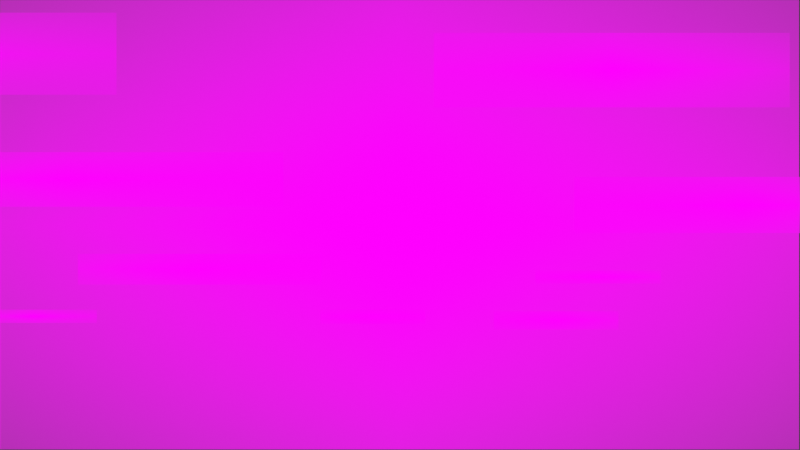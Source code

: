 # Source: menuAnimation3.blend  (saved by Blender 2.83.19; exported with 4.5.12 LTS)
import bpy
from mathutils import Matrix  # noqa: F401  (used for matrix-valued properties, if any)

bpy.ops.wm.read_factory_settings(use_empty=True)
scene = bpy.context.scene
scene.name = 'Scene'

# ---- collections
col_text_anu = bpy.data.collections.new('Text/Anu'); scene.collection.children.link(col_text_anu)
col_background = bpy.data.collections.new('Background'); scene.collection.children.link(col_background)
col_clouds = bpy.data.collections.new('Clouds'); scene.collection.children.link(col_clouds)
col_plane_1 = bpy.data.collections.new('Plane 1'); col_clouds.children.link(col_plane_1)
col_plane_2 = bpy.data.collections.new('Plane 2'); col_clouds.children.link(col_plane_2)
col_plane_3 = bpy.data.collections.new('Plane 3'); col_clouds.children.link(col_plane_3)
col_plane_4 = bpy.data.collections.new('Plane 4'); col_clouds.children.link(col_plane_4)
col_empty = bpy.data.collections.new('Empty'); scene.collection.children.link(col_empty)

# ---- images (referenced by path relative to the original .blend; pixels are not part of the script)
import os
ASSET_DIR = os.environ.get("B2B_ASSET_DIR", "")  # directory of the original .blend (textures are referenced by path, not embedded)
HERE = os.path.dirname(os.path.abspath(__file__))  # packed textures are extracted next to this script under _unpacked/

def load_image(name, relpath, width, height, colorspace="sRGB"):
    """Load a texture the original file referenced (path relative to the .blend, or extracted next to this script)."""
    p = next((c for c in (os.path.join(HERE, relpath), os.path.join(ASSET_DIR, relpath)) if relpath and os.path.exists(c)), "")
    if p:
        img = bpy.data.images.load(p, check_existing=True)
        img.name = name
    else:  # same state as the original file: an image datablock whose file is absent (Cycles renders it pink)
        img = bpy.data.images.new(name, width, height)
        img.source = "FILE"
        img.filepath = "//" + (relpath or name)
    img.colorspace_settings.name = colorspace
    return img
img_shop_png = load_image('shop.png', 'shop.png', 1024, 1024, 'sRGB')
img_anubis_png = load_image('anubis.png', 'anubis.png', 1024, 1024, 'sRGB')
img_of_png = load_image('of.png', 'of.png', 1024, 1024, 'sRGB')
img_mummyjackal_png = load_image('mummyjackal.png', 'mummyjackal.png', 1024, 1024, 'sRGB')
img_egypt_png = load_image('EGYPT.png', 'EGYPT.png', 1024, 1024, 'sRGB')
img_pointer_png = load_image('pointer.png', 'pointer.png', 1024, 1024, 'sRGB')
img_continue_png = load_image('continue.png', 'continue.png', 1024, 1024, 'sRGB')
img_newgame_png = load_image('newgame.png', 'newgame.png', 1024, 1024, 'sRGB')
img_gay_png = load_image('gay.png', 'gay.png', 1024, 1024, 'sRGB')
img_bg_png = load_image('bg.png', 'bg.png', 1024, 1024, 'sRGB')
img_sky_png = load_image('sky.png', 'sky.png', 1024, 1024, 'sRGB')
img_cloud1_png = load_image('cloud1.png', 'cloud1.png', 1024, 1024, 'sRGB')
img_cloud3_png = load_image('cloud3.png', 'cloud3.png', 1024, 1024, 'sRGB')
img_cloud2_png = load_image('cloud2.png', 'cloud2.png', 1024, 1024, 'sRGB')
img_cloud5_png = load_image('cloud5.png', 'cloud5.png', 1024, 1024, 'sRGB')

# ---- materials (node trees are filled in below, after node groups)
mat_shop = bpy.data.materials.new('Shop')
mat_shop.surface_render_method = 'BLENDED'
mat_shop.displacement_method = 'DISPLACEMENT'
mat_shop.blend_method = 'BLEND'
mat_shop.roughness = 0.25
mat_anu = bpy.data.materials.new('Anu')
mat_anu.surface_render_method = 'BLENDED'
mat_anu.displacement_method = 'DISPLACEMENT'
mat_anu.blend_method = 'BLEND'
mat_anu.roughness = 0.25
mat_of = bpy.data.materials.new('Of')
mat_of.surface_render_method = 'BLENDED'
mat_of.displacement_method = 'DISPLACEMENT'
mat_of.blend_method = 'BLEND'
mat_of.roughness = 0.25
mat_mummyjack = bpy.data.materials.new('MummyJAck')
mat_mummyjack.surface_render_method = 'BLENDED'
mat_mummyjack.displacement_method = 'DISPLACEMENT'
mat_mummyjack.blend_method = 'BLEND'
mat_mummyjack.roughness = 0.25
mat_egypt = bpy.data.materials.new('Egypt')
mat_egypt.surface_render_method = 'BLENDED'
mat_egypt.displacement_method = 'DISPLACEMENT'
mat_egypt.blend_method = 'BLEND'
mat_egypt.roughness = 0.25
mat_pointer = bpy.data.materials.new('Pointer')
mat_pointer.surface_render_method = 'BLENDED'
mat_pointer.displacement_method = 'DISPLACEMENT'
mat_pointer.blend_method = 'BLEND'
mat_pointer.roughness = 0.25
mat_continue = bpy.data.materials.new('Continue')
mat_continue.surface_render_method = 'BLENDED'
mat_continue.displacement_method = 'DISPLACEMENT'
mat_continue.blend_method = 'BLEND'
mat_continue.roughness = 0.25
mat_newgame = bpy.data.materials.new('NewGame')
mat_newgame.surface_render_method = 'BLENDED'
mat_newgame.displacement_method = 'DISPLACEMENT'
mat_newgame.blend_method = 'BLEND'
mat_newgame.roughness = 0.25
mat_gay = bpy.data.materials.new('Gay')
mat_gay.surface_render_method = 'BLENDED'
mat_gay.displacement_method = 'DISPLACEMENT'
mat_gay.blend_method = 'BLEND'
mat_gay.roughness = 0.25
mat_bg = bpy.data.materials.new('bg')
mat_bg.surface_render_method = 'BLENDED'
mat_bg.displacement_method = 'DISPLACEMENT'
mat_bg.blend_method = 'BLEND'
mat_bg.use_transparent_shadow = False
mat_bg.roughness = 0.25
mat_bg_001 = bpy.data.materials.new('bg.001')
mat_bg_001.surface_render_method = 'BLENDED'
mat_bg_001.displacement_method = 'DISPLACEMENT'
mat_bg_001.blend_method = 'BLEND'
mat_bg_001.use_transparent_shadow = False
mat_bg_001.roughness = 0.25
mat_cloud1 = bpy.data.materials.new('cloud1')
mat_cloud1.surface_render_method = 'BLENDED'
mat_cloud1.blend_method = 'BLEND'
mat_cloud1.use_transparent_shadow = False
mat_cloud3 = bpy.data.materials.new('cloud3')
mat_cloud3.surface_render_method = 'BLENDED'
mat_cloud3.blend_method = 'BLEND'
mat_cloud3.use_transparent_shadow = False
mat_cloud2 = bpy.data.materials.new('cloud2')
mat_cloud2.surface_render_method = 'BLENDED'
mat_cloud2.blend_method = 'BLEND'
mat_cloud2.use_transparent_shadow = False
mat_cloud5 = bpy.data.materials.new('cloud5')
mat_cloud5.surface_render_method = 'BLENDED'
mat_cloud5.blend_method = 'BLEND'
mat_cloud5.use_transparent_shadow = False
mat_cloud3_001 = bpy.data.materials.new('cloud3.001')
mat_cloud3_001.surface_render_method = 'BLENDED'
mat_cloud3_001.blend_method = 'BLEND'
mat_cloud3_001.use_transparent_shadow = False

# ---- node groups
ng_iap_shadeless = bpy.data.node_groups.new('IAP_SHADELESS', 'ShaderNodeTree')
_s = ng_iap_shadeless.interface.new_socket(name='Shader', in_out='OUTPUT', socket_type='NodeSocketShader')
_s = ng_iap_shadeless.interface.new_socket(name='Color', in_out='INPUT', socket_type='NodeSocketColor')
_N = ng_iap_shadeless.nodes; _L = ng_iap_shadeless.links
n0 = _N.new('NodeGroupOutput'); n0.name = 'Group Output'; n0.location = (0, 0)
n1 = _N.new('NodeGroupInput'); n1.name = 'Group Input'; n1.location = (-600, -240)
n2 = _N.new('ShaderNodeBsdfDiffuse'); n2.name = 'Diffuse BSDF'; n2.location = (-400, -60)
n3 = _N.new('ShaderNodeEmission'); n3.name = 'Emission'; n3.location = (-400, -240)
n4 = _N.new('ShaderNodeLightPath'); n4.name = 'Light Path'; n4.location = (-1200, 30)
n5 = _N.new('ShaderNodeMath'); n5.name = 'Math'; n5.location = (-800, 30)
n5.label = 'Bounce Count'
n5.operation = 'SUBTRACT'
n5.inputs[2].default_value = 0.0
n6 = _N.new('ShaderNodeMath'); n6.name = 'Math.001'; n6.location = (-600, 30)
n6.label = 'Camera or Refracted'
n6.operation = 'SUBTRACT'
n6.inputs[0].default_value = 1.0
n6.inputs[2].default_value = 0.0
n7 = _N.new('ShaderNodeMath'); n7.name = 'Math.002'; n7.location = (-1000, 390)
n7.label = 'Limit Reflections'
n7.operation = 'SUBTRACT'
n7.inputs[0].default_value = 2.0
n7.inputs[2].default_value = 0.0
n8 = _N.new('ShaderNodeMath'); n8.name = 'Math.003'; n8.location = (-800, 300)
n8.label = 'Camera Ray to Glossy'
n8.operation = 'MULTIPLY'
n8.inputs[2].default_value = 0.0
n9 = _N.new('ShaderNodeMath'); n9.name = 'Math.004'; n9.location = (-600, 210)
n9.label = 'Shadow or Reflection?'
n9.operation = 'MAXIMUM'
n9.inputs[2].default_value = 0.0
n10 = _N.new('ShaderNodeMath'); n10.name = 'Math.005'; n10.location = (-400, 120)
n10.label = 'Shadow, Reflect or Refract?'
n10.operation = 'MAXIMUM'
n10.inputs[2].default_value = 0.0
n11 = _N.new('ShaderNodeMixShader'); n11.name = 'Mix Shader'; n11.location = (-200, 0)
_L.new(n1.outputs[0], n2.inputs[0])
_L.new(n1.outputs[0], n3.inputs[0])
_L.new(n4.outputs[9], n5.inputs[0])
_L.new(n4.outputs[13], n5.inputs[1])
_L.new(n5.outputs[0], n6.inputs[1])
_L.new(n4.outputs[9], n7.inputs[1])
_L.new(n7.outputs[0], n8.inputs[0])
_L.new(n4.outputs[3], n8.inputs[1])
_L.new(n8.outputs[0], n9.inputs[0])
_L.new(n4.outputs[1], n9.inputs[1])
_L.new(n9.outputs[0], n10.inputs[0])
_L.new(n6.outputs[0], n10.inputs[1])
_L.new(n10.outputs[0], n11.inputs[0])
_L.new(n2.outputs[0], n11.inputs[1])
_L.new(n3.outputs[0], n11.inputs[2])
_L.new(n11.outputs[0], n0.inputs[0])
n0.is_active_output = True

# ---- material node trees
mat_shop.use_nodes = True; mat_shop.node_tree.nodes.clear()
_N = mat_shop.node_tree.nodes; _L = mat_shop.node_tree.links
n0 = _N.new('ShaderNodeOutputMaterial'); n0.name = 'Material Output'; n0.location = (300, 300)
n0.target = 'CYCLES'
n1 = _N.new('ShaderNodeBsdfTransparent'); n1.name = 'Transparent BSDF'; n1.location = (-200, 240)
n2 = _N.new('ShaderNodeMixShader'); n2.name = 'Mix Shader'; n2.location = (0, 300)
n3 = _N.new('ShaderNodeTexImage'); n3.name = 'Image Texture'; n3.location = (-548, 232)
n3.image = img_shop_png
n3.extension = 'CLIP'
n4 = _N.new('ShaderNodeOutputMaterial'); n4.name = 'Material Output.001'; n4.location = (0, 0)
n4.target = 'EEVEE'
n5 = _N.new('ShaderNodeMixShader'); n5.name = 'Mix Shader.001'; n5.location = (0, 0)
n5.label = 'Disable Shadow'
n5.hide = True
n6 = _N.new('ShaderNodeLightPath'); n6.name = 'Light Path'; n6.location = (0, 0)
n6.hide = True
n7 = _N.new('ShaderNodeBsdfTransparent'); n7.name = 'Transparent BSDF.001'; n7.location = (0, 0)
n7.hide = True
_L.new(n3.outputs[1], n2.inputs[0])
_L.new(n1.outputs[0], n2.inputs[1])
_L.new(n2.outputs[0], n0.inputs[0])
_L.new(n3.outputs[0], n2.inputs[2])
_L.new(n2.outputs[0], n5.inputs[1])
_L.new(n5.outputs[0], n4.inputs[0])
_L.new(n6.outputs[1], n5.inputs[0])
_L.new(n7.outputs[0], n5.inputs[2])
n0.is_active_output = True
mat_anu.use_nodes = True; mat_anu.node_tree.nodes.clear()
_N = mat_anu.node_tree.nodes; _L = mat_anu.node_tree.links
n0 = _N.new('ShaderNodeOutputMaterial'); n0.name = 'Material Output'; n0.location = (300, 300)
n0.target = 'CYCLES'
n1 = _N.new('ShaderNodeBsdfTransparent'); n1.name = 'Transparent BSDF'; n1.location = (-200, 240)
n2 = _N.new('ShaderNodeMixShader'); n2.name = 'Mix Shader'; n2.location = (0, 300)
n3 = _N.new('ShaderNodeTexImage'); n3.name = 'Image Texture'; n3.location = (-548, 232)
n3.image = img_anubis_png
n3.extension = 'CLIP'
n4 = _N.new('ShaderNodeOutputMaterial'); n4.name = 'Material Output.001'; n4.location = (0, 0)
n4.target = 'EEVEE'
n5 = _N.new('ShaderNodeMixShader'); n5.name = 'Mix Shader.001'; n5.location = (0, 0)
n5.label = 'Disable Shadow'
n5.hide = True
n6 = _N.new('ShaderNodeLightPath'); n6.name = 'Light Path'; n6.location = (0, 0)
n6.hide = True
n7 = _N.new('ShaderNodeBsdfTransparent'); n7.name = 'Transparent BSDF.001'; n7.location = (0, 0)
n7.hide = True
_L.new(n3.outputs[1], n2.inputs[0])
_L.new(n1.outputs[0], n2.inputs[1])
_L.new(n2.outputs[0], n0.inputs[0])
_L.new(n3.outputs[0], n2.inputs[2])
_L.new(n2.outputs[0], n5.inputs[1])
_L.new(n5.outputs[0], n4.inputs[0])
_L.new(n6.outputs[1], n5.inputs[0])
_L.new(n7.outputs[0], n5.inputs[2])
n0.is_active_output = True
mat_of.use_nodes = True; mat_of.node_tree.nodes.clear()
_N = mat_of.node_tree.nodes; _L = mat_of.node_tree.links
n0 = _N.new('ShaderNodeOutputMaterial'); n0.name = 'Material Output'; n0.location = (300, 300)
n0.target = 'CYCLES'
n1 = _N.new('ShaderNodeBsdfTransparent'); n1.name = 'Transparent BSDF'; n1.location = (-200, 240)
n2 = _N.new('ShaderNodeMixShader'); n2.name = 'Mix Shader'; n2.location = (0, 300)
n3 = _N.new('ShaderNodeTexImage'); n3.name = 'Image Texture'; n3.location = (-548, 232)
n3.image = img_of_png
n3.extension = 'CLIP'
n4 = _N.new('ShaderNodeOutputMaterial'); n4.name = 'Material Output.001'; n4.location = (0, 0)
n4.target = 'EEVEE'
n5 = _N.new('ShaderNodeMixShader'); n5.name = 'Mix Shader.001'; n5.location = (0, 0)
n5.label = 'Disable Shadow'
n5.hide = True
n6 = _N.new('ShaderNodeLightPath'); n6.name = 'Light Path'; n6.location = (0, 0)
n6.hide = True
n7 = _N.new('ShaderNodeBsdfTransparent'); n7.name = 'Transparent BSDF.001'; n7.location = (0, 0)
n7.hide = True
_L.new(n3.outputs[1], n2.inputs[0])
_L.new(n1.outputs[0], n2.inputs[1])
_L.new(n2.outputs[0], n0.inputs[0])
_L.new(n3.outputs[0], n2.inputs[2])
_L.new(n2.outputs[0], n5.inputs[1])
_L.new(n5.outputs[0], n4.inputs[0])
_L.new(n6.outputs[1], n5.inputs[0])
_L.new(n7.outputs[0], n5.inputs[2])
n0.is_active_output = True
mat_mummyjack.use_nodes = True; mat_mummyjack.node_tree.nodes.clear()
_N = mat_mummyjack.node_tree.nodes; _L = mat_mummyjack.node_tree.links
n0 = _N.new('ShaderNodeOutputMaterial'); n0.name = 'Material Output'; n0.location = (300, 300)
n0.target = 'CYCLES'
n1 = _N.new('ShaderNodeBsdfTransparent'); n1.name = 'Transparent BSDF'; n1.location = (-200, 240)
n2 = _N.new('ShaderNodeMixShader'); n2.name = 'Mix Shader'; n2.location = (0, 300)
n3 = _N.new('ShaderNodeTexImage'); n3.name = 'Image Texture'; n3.location = (-548, 232)
n3.image = img_mummyjackal_png
n3.extension = 'CLIP'
n4 = _N.new('ShaderNodeOutputMaterial'); n4.name = 'Material Output.001'; n4.location = (0, 0)
n4.target = 'EEVEE'
n5 = _N.new('ShaderNodeMixShader'); n5.name = 'Mix Shader.001'; n5.location = (0, 0)
n5.label = 'Disable Shadow'
n5.hide = True
n6 = _N.new('ShaderNodeLightPath'); n6.name = 'Light Path'; n6.location = (0, 0)
n6.hide = True
n7 = _N.new('ShaderNodeBsdfTransparent'); n7.name = 'Transparent BSDF.001'; n7.location = (0, 0)
n7.hide = True
_L.new(n3.outputs[1], n2.inputs[0])
_L.new(n1.outputs[0], n2.inputs[1])
_L.new(n2.outputs[0], n0.inputs[0])
_L.new(n3.outputs[0], n2.inputs[2])
_L.new(n2.outputs[0], n5.inputs[1])
_L.new(n5.outputs[0], n4.inputs[0])
_L.new(n6.outputs[1], n5.inputs[0])
_L.new(n7.outputs[0], n5.inputs[2])
n0.is_active_output = True
mat_egypt.use_nodes = True; mat_egypt.node_tree.nodes.clear()
_N = mat_egypt.node_tree.nodes; _L = mat_egypt.node_tree.links
n0 = _N.new('ShaderNodeOutputMaterial'); n0.name = 'Material Output'; n0.location = (300, 300)
n0.target = 'CYCLES'
n1 = _N.new('ShaderNodeBsdfTransparent'); n1.name = 'Transparent BSDF'; n1.location = (-200, 240)
n2 = _N.new('ShaderNodeMixShader'); n2.name = 'Mix Shader'; n2.location = (0, 300)
n3 = _N.new('ShaderNodeTexImage'); n3.name = 'Image Texture'; n3.location = (-548, 232)
n3.image = img_egypt_png
n3.extension = 'CLIP'
n4 = _N.new('ShaderNodeOutputMaterial'); n4.name = 'Material Output.001'; n4.location = (0, 0)
n4.target = 'EEVEE'
n5 = _N.new('ShaderNodeMixShader'); n5.name = 'Mix Shader.001'; n5.location = (0, 0)
n5.label = 'Disable Shadow'
n5.hide = True
n6 = _N.new('ShaderNodeLightPath'); n6.name = 'Light Path'; n6.location = (0, 0)
n6.hide = True
n7 = _N.new('ShaderNodeBsdfTransparent'); n7.name = 'Transparent BSDF.001'; n7.location = (0, 0)
n7.hide = True
_L.new(n3.outputs[1], n2.inputs[0])
_L.new(n1.outputs[0], n2.inputs[1])
_L.new(n2.outputs[0], n0.inputs[0])
_L.new(n3.outputs[0], n2.inputs[2])
_L.new(n2.outputs[0], n5.inputs[1])
_L.new(n5.outputs[0], n4.inputs[0])
_L.new(n6.outputs[1], n5.inputs[0])
_L.new(n7.outputs[0], n5.inputs[2])
n0.is_active_output = True
mat_pointer.use_nodes = True; mat_pointer.node_tree.nodes.clear()
_N = mat_pointer.node_tree.nodes; _L = mat_pointer.node_tree.links
n0 = _N.new('ShaderNodeOutputMaterial'); n0.name = 'Material Output'; n0.location = (300, 300)
n0.target = 'CYCLES'
n1 = _N.new('ShaderNodeBsdfTransparent'); n1.name = 'Transparent BSDF'; n1.location = (-200, 240)
n2 = _N.new('ShaderNodeMixShader'); n2.name = 'Mix Shader'; n2.location = (0, 300)
n3 = _N.new('ShaderNodeTexImage'); n3.name = 'Image Texture'; n3.location = (-548, 232)
n3.image = img_pointer_png
n3.extension = 'CLIP'
n4 = _N.new('ShaderNodeOutputMaterial'); n4.name = 'Material Output.001'; n4.location = (0, 0)
n4.target = 'EEVEE'
n5 = _N.new('ShaderNodeMixShader'); n5.name = 'Mix Shader.001'; n5.location = (0, 0)
n5.label = 'Disable Shadow'
n5.hide = True
n6 = _N.new('ShaderNodeLightPath'); n6.name = 'Light Path'; n6.location = (0, 0)
n6.hide = True
n7 = _N.new('ShaderNodeBsdfTransparent'); n7.name = 'Transparent BSDF.001'; n7.location = (0, 0)
n7.hide = True
_L.new(n3.outputs[1], n2.inputs[0])
_L.new(n1.outputs[0], n2.inputs[1])
_L.new(n2.outputs[0], n0.inputs[0])
_L.new(n3.outputs[0], n2.inputs[2])
_L.new(n2.outputs[0], n5.inputs[1])
_L.new(n5.outputs[0], n4.inputs[0])
_L.new(n6.outputs[1], n5.inputs[0])
_L.new(n7.outputs[0], n5.inputs[2])
n0.is_active_output = True
mat_continue.use_nodes = True; mat_continue.node_tree.nodes.clear()
_N = mat_continue.node_tree.nodes; _L = mat_continue.node_tree.links
n0 = _N.new('ShaderNodeOutputMaterial'); n0.name = 'Material Output'; n0.location = (300, 300)
n0.target = 'CYCLES'
n1 = _N.new('ShaderNodeBsdfTransparent'); n1.name = 'Transparent BSDF'; n1.location = (-200, 240)
n2 = _N.new('ShaderNodeMixShader'); n2.name = 'Mix Shader'; n2.location = (0, 300)
n3 = _N.new('ShaderNodeTexImage'); n3.name = 'Image Texture'; n3.location = (-548, 232)
n3.image = img_continue_png
n3.extension = 'CLIP'
n4 = _N.new('ShaderNodeOutputMaterial'); n4.name = 'Material Output.001'; n4.location = (0, 0)
n4.target = 'EEVEE'
n5 = _N.new('ShaderNodeMixShader'); n5.name = 'Mix Shader.001'; n5.location = (0, 0)
n5.label = 'Disable Shadow'
n5.hide = True
n6 = _N.new('ShaderNodeLightPath'); n6.name = 'Light Path'; n6.location = (0, 0)
n6.hide = True
n7 = _N.new('ShaderNodeBsdfTransparent'); n7.name = 'Transparent BSDF.001'; n7.location = (0, 0)
n7.hide = True
_L.new(n3.outputs[1], n2.inputs[0])
_L.new(n1.outputs[0], n2.inputs[1])
_L.new(n2.outputs[0], n0.inputs[0])
_L.new(n3.outputs[0], n2.inputs[2])
_L.new(n2.outputs[0], n5.inputs[1])
_L.new(n5.outputs[0], n4.inputs[0])
_L.new(n6.outputs[1], n5.inputs[0])
_L.new(n7.outputs[0], n5.inputs[2])
n0.is_active_output = True
mat_newgame.use_nodes = True; mat_newgame.node_tree.nodes.clear()
_N = mat_newgame.node_tree.nodes; _L = mat_newgame.node_tree.links
n0 = _N.new('ShaderNodeOutputMaterial'); n0.name = 'Material Output'; n0.location = (300, 300)
n0.target = 'CYCLES'
n1 = _N.new('ShaderNodeBsdfTransparent'); n1.name = 'Transparent BSDF'; n1.location = (-200, 240)
n2 = _N.new('ShaderNodeMixShader'); n2.name = 'Mix Shader'; n2.location = (0, 300)
n3 = _N.new('ShaderNodeTexImage'); n3.name = 'Image Texture'; n3.location = (-548, 232)
n3.image = img_newgame_png
n3.extension = 'CLIP'
n4 = _N.new('ShaderNodeOutputMaterial'); n4.name = 'Material Output.001'; n4.location = (0, 0)
n4.target = 'EEVEE'
n5 = _N.new('ShaderNodeMixShader'); n5.name = 'Mix Shader.001'; n5.location = (0, 0)
n5.label = 'Disable Shadow'
n5.hide = True
n6 = _N.new('ShaderNodeLightPath'); n6.name = 'Light Path'; n6.location = (0, 0)
n6.hide = True
n7 = _N.new('ShaderNodeBsdfTransparent'); n7.name = 'Transparent BSDF.001'; n7.location = (0, 0)
n7.hide = True
_L.new(n3.outputs[1], n2.inputs[0])
_L.new(n1.outputs[0], n2.inputs[1])
_L.new(n2.outputs[0], n0.inputs[0])
_L.new(n3.outputs[0], n2.inputs[2])
_L.new(n2.outputs[0], n5.inputs[1])
_L.new(n5.outputs[0], n4.inputs[0])
_L.new(n6.outputs[1], n5.inputs[0])
_L.new(n7.outputs[0], n5.inputs[2])
n0.is_active_output = True
mat_gay.use_nodes = True; mat_gay.node_tree.nodes.clear()
_N = mat_gay.node_tree.nodes; _L = mat_gay.node_tree.links
n0 = _N.new('ShaderNodeOutputMaterial'); n0.name = 'Material Output'; n0.location = (300, 300)
n0.target = 'CYCLES'
n1 = _N.new('ShaderNodeBsdfTransparent'); n1.name = 'Transparent BSDF'; n1.location = (-200, 240)
n2 = _N.new('ShaderNodeMixShader'); n2.name = 'Mix Shader'; n2.location = (0, 300)
n3 = _N.new('ShaderNodeTexImage'); n3.name = 'Image Texture'; n3.location = (-548, 232)
n3.image = img_gay_png
n3.extension = 'CLIP'
n4 = _N.new('ShaderNodeOutputMaterial'); n4.name = 'Material Output.001'; n4.location = (0, 0)
n4.target = 'EEVEE'
n5 = _N.new('ShaderNodeMixShader'); n5.name = 'Mix Shader.001'; n5.location = (0, 0)
n5.label = 'Disable Shadow'
n5.hide = True
n6 = _N.new('ShaderNodeLightPath'); n6.name = 'Light Path'; n6.location = (0, 0)
n6.hide = True
n7 = _N.new('ShaderNodeBsdfTransparent'); n7.name = 'Transparent BSDF.001'; n7.location = (0, 0)
n7.hide = True
_L.new(n3.outputs[1], n2.inputs[0])
_L.new(n1.outputs[0], n2.inputs[1])
_L.new(n2.outputs[0], n0.inputs[0])
_L.new(n3.outputs[0], n2.inputs[2])
_L.new(n2.outputs[0], n5.inputs[1])
_L.new(n5.outputs[0], n4.inputs[0])
_L.new(n6.outputs[1], n5.inputs[0])
_L.new(n7.outputs[0], n5.inputs[2])
n0.is_active_output = True
mat_bg.use_nodes = True; mat_bg.node_tree.nodes.clear()
_N = mat_bg.node_tree.nodes; _L = mat_bg.node_tree.links
n0 = _N.new('ShaderNodeTexImage'); n0.name = 'Image Texture'; n0.location = (-283, 250)
n0.image = img_bg_png
n0.extension = 'CLIP'
n1 = _N.new('ShaderNodeMapping'); n1.name = 'Mapping'; n1.location = (-573, 264)
n1.width = 240
n2 = _N.new('ShaderNodeTexCoord'); n2.name = 'Texture Coordinate'; n2.location = (-783, 247)
n3 = _N.new('ShaderNodeOutputMaterial'); n3.name = 'Material Output'; n3.location = (320, 302)
n4 = _N.new('ShaderNodeBsdfTransparent'); n4.name = 'Transparent BSDF'; n4.location = (-71, -57)
n5 = _N.new('ShaderNodeMixShader'); n5.name = 'Mix Shader'; n5.location = (115, 198)
_L.new(n1.outputs[0], n0.inputs[0])
_L.new(n2.outputs[2], n1.inputs[0])
_L.new(n4.outputs[0], n5.inputs[1])
_L.new(n0.outputs[0], n5.inputs[2])
_L.new(n5.outputs[0], n3.inputs[0])
_L.new(n0.outputs[1], n5.inputs[0])
n3.is_active_output = True
mat_bg_001.use_nodes = True; mat_bg_001.node_tree.nodes.clear()
_N = mat_bg_001.node_tree.nodes; _L = mat_bg_001.node_tree.links
n0 = _N.new('ShaderNodeTexImage'); n0.name = 'Image Texture'; n0.location = (-283, 250)
n0.image = img_sky_png
n0.extension = 'CLIP'
n1 = _N.new('ShaderNodeMapping'); n1.name = 'Mapping'; n1.location = (-573, 264)
n1.width = 240
n2 = _N.new('ShaderNodeTexCoord'); n2.name = 'Texture Coordinate'; n2.location = (-783, 247)
n3 = _N.new('ShaderNodeOutputMaterial'); n3.name = 'Material Output'; n3.location = (320, 302)
n4 = _N.new('ShaderNodeBsdfTransparent'); n4.name = 'Transparent BSDF'; n4.location = (-71, -57)
n5 = _N.new('ShaderNodeMixShader'); n5.name = 'Mix Shader'; n5.location = (115, 198)
_L.new(n1.outputs[0], n0.inputs[0])
_L.new(n2.outputs[2], n1.inputs[0])
_L.new(n4.outputs[0], n5.inputs[1])
_L.new(n0.outputs[0], n5.inputs[2])
_L.new(n5.outputs[0], n3.inputs[0])
_L.new(n0.outputs[1], n5.inputs[0])
n3.is_active_output = True
mat_cloud1.use_nodes = True; mat_cloud1.node_tree.nodes.clear()
_N = mat_cloud1.node_tree.nodes; _L = mat_cloud1.node_tree.links
n0 = _N.new('ShaderNodeOutputMaterial'); n0.name = 'Material Output'; n0.location = (300, 300)
n1 = _N.new('ShaderNodeTexImage'); n1.name = 'Image Texture'; n1.location = (-400, 60)
n1.image = img_cloud1_png
n1.extension = 'CLIP'
n2 = _N.new('ShaderNodeGroup'); n2.name = 'Group'; n2.location = (-200, 60)
n2.node_tree = ng_iap_shadeless
n3 = _N.new('ShaderNodeBsdfTransparent'); n3.name = 'Transparent BSDF'; n3.location = (-200, 240)
n4 = _N.new('ShaderNodeMixShader'); n4.name = 'Mix Shader'; n4.location = (0, 300)
_L.new(n1.outputs[0], n2.inputs[0])
_L.new(n1.outputs[1], n4.inputs[0])
_L.new(n3.outputs[0], n4.inputs[1])
_L.new(n2.outputs[0], n4.inputs[2])
_L.new(n4.outputs[0], n0.inputs[0])
n0.is_active_output = True
mat_cloud3.use_nodes = True; mat_cloud3.node_tree.nodes.clear()
_N = mat_cloud3.node_tree.nodes; _L = mat_cloud3.node_tree.links
n0 = _N.new('ShaderNodeOutputMaterial'); n0.name = 'Material Output'; n0.location = (300, 300)
n1 = _N.new('ShaderNodeTexImage'); n1.name = 'Image Texture'; n1.location = (-400, 60)
n1.image = img_cloud3_png
n1.extension = 'CLIP'
n2 = _N.new('ShaderNodeGroup'); n2.name = 'Group'; n2.location = (-200, 60)
n2.node_tree = ng_iap_shadeless
n3 = _N.new('ShaderNodeBsdfTransparent'); n3.name = 'Transparent BSDF'; n3.location = (-200, 240)
n4 = _N.new('ShaderNodeMixShader'); n4.name = 'Mix Shader'; n4.location = (0, 300)
_L.new(n1.outputs[0], n2.inputs[0])
_L.new(n1.outputs[1], n4.inputs[0])
_L.new(n3.outputs[0], n4.inputs[1])
_L.new(n2.outputs[0], n4.inputs[2])
_L.new(n4.outputs[0], n0.inputs[0])
n0.is_active_output = True
mat_cloud2.use_nodes = True; mat_cloud2.node_tree.nodes.clear()
_N = mat_cloud2.node_tree.nodes; _L = mat_cloud2.node_tree.links
n0 = _N.new('ShaderNodeOutputMaterial'); n0.name = 'Material Output'; n0.location = (300, 300)
n1 = _N.new('ShaderNodeTexImage'); n1.name = 'Image Texture'; n1.location = (-400, 60)
n1.image = img_cloud2_png
n1.extension = 'CLIP'
n2 = _N.new('ShaderNodeGroup'); n2.name = 'Group'; n2.location = (-200, 60)
n2.node_tree = ng_iap_shadeless
n3 = _N.new('ShaderNodeBsdfTransparent'); n3.name = 'Transparent BSDF'; n3.location = (-200, 240)
n4 = _N.new('ShaderNodeMixShader'); n4.name = 'Mix Shader'; n4.location = (0, 300)
_L.new(n1.outputs[0], n2.inputs[0])
_L.new(n1.outputs[1], n4.inputs[0])
_L.new(n3.outputs[0], n4.inputs[1])
_L.new(n2.outputs[0], n4.inputs[2])
_L.new(n4.outputs[0], n0.inputs[0])
n0.is_active_output = True
mat_cloud5.use_nodes = True; mat_cloud5.node_tree.nodes.clear()
_N = mat_cloud5.node_tree.nodes; _L = mat_cloud5.node_tree.links
n0 = _N.new('ShaderNodeOutputMaterial'); n0.name = 'Material Output'; n0.location = (300, 300)
n1 = _N.new('ShaderNodeTexImage'); n1.name = 'Image Texture'; n1.location = (-400, 60)
n1.image = img_cloud5_png
n1.extension = 'CLIP'
n2 = _N.new('ShaderNodeGroup'); n2.name = 'Group'; n2.location = (-200, 60)
n2.node_tree = ng_iap_shadeless
n3 = _N.new('ShaderNodeBsdfTransparent'); n3.name = 'Transparent BSDF'; n3.location = (-200, 240)
n4 = _N.new('ShaderNodeMixShader'); n4.name = 'Mix Shader'; n4.location = (0, 300)
_L.new(n1.outputs[0], n2.inputs[0])
_L.new(n1.outputs[1], n4.inputs[0])
_L.new(n3.outputs[0], n4.inputs[1])
_L.new(n2.outputs[0], n4.inputs[2])
_L.new(n4.outputs[0], n0.inputs[0])
n0.is_active_output = True
mat_cloud3_001.use_nodes = True; mat_cloud3_001.node_tree.nodes.clear()
_N = mat_cloud3_001.node_tree.nodes; _L = mat_cloud3_001.node_tree.links
n0 = _N.new('ShaderNodeOutputMaterial'); n0.name = 'Material Output'; n0.location = (300, 300)
n1 = _N.new('ShaderNodeTexImage'); n1.name = 'Image Texture'; n1.location = (-400, 60)
n1.image = img_cloud3_png
n1.extension = 'CLIP'
n2 = _N.new('ShaderNodeGroup'); n2.name = 'Group'; n2.location = (-200, 60)
n2.node_tree = ng_iap_shadeless
n3 = _N.new('ShaderNodeBsdfTransparent'); n3.name = 'Transparent BSDF'; n3.location = (-200, 240)
n4 = _N.new('ShaderNodeMixShader'); n4.name = 'Mix Shader'; n4.location = (0, 300)
_L.new(n1.outputs[0], n2.inputs[0])
_L.new(n1.outputs[1], n4.inputs[0])
_L.new(n3.outputs[0], n4.inputs[1])
_L.new(n2.outputs[0], n4.inputs[2])
_L.new(n4.outputs[0], n0.inputs[0])
n0.is_active_output = True

# ---- world
world_world = bpy.data.worlds.new('World'); scene.world = world_world
world_world.color = (0.05088, 0.05088, 0.05088)
world_world.use_sun_shadow = False
world_world.sun_shadow_jitter_overblur = 0.0

# ---- cameras
cam_camera = bpy.data.cameras.new('Camera')
cam_camera.type = 'ORTHO'
cam_camera.ortho_scale = 1.78
cam_camera.show_background_images = True
cam_camera.dof.focus_distance = 0.0
cam_camera.dof.aperture_fstop = 128.0

# ---- meshes
me_gmjoesplash16_9_001 = bpy.data.meshes.new('GMJoEsplash16-9.001')
me_gmjoesplash16_9_001.from_pydata([(0.1707, 0.0, 0.0), (0.0, 0.0, 0.0), (0.1707, -0.04897, 0.0), (1.49e-08, -0.04897, 0.0)], [], [(3, 2, 0, 1)])
_uv = me_gmjoesplash16_9_001.uv_layers.new(name='UVMap')
_uv.uv.foreach_set('vector', [1.118e-06, 4.023e-06, 1.0, 0.0, 1.0, 1.0, -3.949e-07, 1.0])
me_gmjoesplash16_9_001.materials.append(mat_shop)
me_gmjoesplash16_9_001.use_remesh_preserve_volume = False
me_gmjoesplash16_9_001.use_remesh_preserve_attributes = False
me_gmjoesplash16_9_001.use_mirror_vertex_groups = False
me_gmjoesplash16_9_001.update()
me_gmjoesplash16_9_002 = bpy.data.meshes.new('GMJoEsplash16-9.002')
me_gmjoesplash16_9_002.from_pydata([(-0.8889, -0.5, -0.17), (-0.8889, 0.5, 0.0), (-0.3284, 0.5, 0.0), (-0.3284, -0.5, 0.0)], [], [(1, 0, 3, 2)])
_uv = me_gmjoesplash16_9_002.uv_layers.new(name='UVMap')
_uv.uv.foreach_set('vector', [0.0, 1.0, 0.0, 0.0, 1.0, 0.0, 1.0, 1.0])
me_gmjoesplash16_9_002.materials.append(mat_anu)
me_gmjoesplash16_9_002.use_remesh_preserve_volume = False
me_gmjoesplash16_9_002.use_remesh_preserve_attributes = False
me_gmjoesplash16_9_002.use_mirror_vertex_groups = False
me_gmjoesplash16_9_002.update()
me_gmjoesplash16_9_004 = bpy.data.meshes.new('GMJoEsplash16-9.004')
me_gmjoesplash16_9_004.from_pydata([(0.7292, 0.47, 0.0), (0.5596, 0.3049, 0.0), (0.5596, 0.47, 0.0), (0.7292, 0.3051, 0.0)], [], [(2, 1, 3, 0)])
_uv = me_gmjoesplash16_9_004.uv_layers.new(name='UVMap')
_uv.uv.foreach_set('vector', [0.0, 1.0, 0.0, 0.0, 1.0, 0.0, 1.0, 1.0])
me_gmjoesplash16_9_004.materials.append(mat_of)
me_gmjoesplash16_9_004.use_remesh_preserve_volume = False
me_gmjoesplash16_9_004.use_remesh_preserve_attributes = False
me_gmjoesplash16_9_004.use_mirror_vertex_groups = False
me_gmjoesplash16_9_004.update()
me_gmjoesplash16_9_006 = bpy.data.meshes.new('GMJoEsplash16-9.006')
me_gmjoesplash16_9_006.from_pydata([(0.5293, 0.4318, 0.0), (0.5293, 0.2916, 0.0), (-0.08947, 0.4318, 0.0), (-0.08947, 0.2908, 0.0)], [], [(2, 3, 1, 0)])
_uv = me_gmjoesplash16_9_006.uv_layers.new(name='UVMap')
_uv.uv.foreach_set('vector', [-3.144e-05, 1.0, -3.091e-05, 0.0, 1.0, 0.004481, 0.9999, 1.0])
me_gmjoesplash16_9_006.materials.append(mat_mummyjack)
me_gmjoesplash16_9_006.use_remesh_preserve_volume = False
me_gmjoesplash16_9_006.use_remesh_preserve_attributes = False
me_gmjoesplash16_9_006.use_mirror_vertex_groups = False
me_gmjoesplash16_9_006.update()
me_gmjoesplash16_9_007 = bpy.data.meshes.new('GMJoEsplash16-9.007')
me_gmjoesplash16_9_007.from_pydata([(0.5792, 0.07459, 0.0), (-0.3757, 0.2975, 0.0), (0.5792, 0.2991, 0.0), (-0.3757, 0.07459, 0.0)], [], [(2, 1, 3, 0)])
_uv = me_gmjoesplash16_9_007.uv_layers.new(name='UVMap')
_uv.uv.foreach_set('vector', [1.0, 1.0, 0.0, 1.0, 0.0, 0.0, 1.0, 0.0])
me_gmjoesplash16_9_007.materials.append(mat_egypt)
me_gmjoesplash16_9_007.use_remesh_preserve_volume = False
me_gmjoesplash16_9_007.use_remesh_preserve_attributes = False
me_gmjoesplash16_9_007.use_mirror_vertex_groups = False
me_gmjoesplash16_9_007.update()
me_gmjoesplash16_9_009 = bpy.data.meshes.new('GMJoEsplash16-9.009')
me_gmjoesplash16_9_009.from_pydata([(0.07137, 0.05869, 0.0), (0.01684, 0.05869, 0.0), (0.01684, -0.0109, 0.0), (0.07137, -0.01095, 0.0)], [], [(1, 2, 3, 0)])
_uv = me_gmjoesplash16_9_009.uv_layers.new(name='UVMap')
_uv.uv.foreach_set('vector', [0.0, 1.0, 0.0, 0.0, 0.9999, 0.0, 1.0, 1.0])
me_gmjoesplash16_9_009.materials.append(mat_pointer)
me_gmjoesplash16_9_009.use_remesh_preserve_volume = False
me_gmjoesplash16_9_009.use_remesh_preserve_attributes = False
me_gmjoesplash16_9_009.use_mirror_vertex_groups = False
me_gmjoesplash16_9_009.update()
me_gmjoesplash16_9_010 = bpy.data.meshes.new('GMJoEsplash16-9.010')
me_gmjoesplash16_9_010.from_pydata([(0.3007, 1.863e-08, 0.0), (0.0, 0.0, 0.0), (0.3007, -0.05407, 0.0), (1.49e-08, -0.05407, 0.0)], [], [(3, 2, 0, 1)])
_uv = me_gmjoesplash16_9_010.uv_layers.new(name='UVMap')
_uv.uv.foreach_set('vector', [0.0, 1.46e-06, 1.0, 2.533e-06, 1.0, 1.0, 0.0, 1.0])
me_gmjoesplash16_9_010.materials.append(mat_continue)
me_gmjoesplash16_9_010.use_remesh_preserve_volume = False
me_gmjoesplash16_9_010.use_remesh_preserve_attributes = False
me_gmjoesplash16_9_010.use_mirror_vertex_groups = False
me_gmjoesplash16_9_010.update()
me_gmjoesplash16_9_011 = bpy.data.meshes.new('GMJoEsplash16-9.011')
me_gmjoesplash16_9_011.from_pydata([(0.3207, 3.725e-09, 0.0), (0.0, 0.0, 0.0), (0.3207, -0.05305, 0.0), (1.49e-08, -0.05305, 0.0)], [], [(3, 2, 0, 1)])
_uv = me_gmjoesplash16_9_011.uv_layers.new(name='UVMap')
_uv.uv.foreach_set('vector', [0.0, 0.0, 1.0, 2.384e-06, 1.0, 1.0, 0.0, 1.0])
me_gmjoesplash16_9_011.materials.append(mat_newgame)
me_gmjoesplash16_9_011.use_remesh_preserve_volume = False
me_gmjoesplash16_9_011.use_remesh_preserve_attributes = False
me_gmjoesplash16_9_011.use_mirror_vertex_groups = False
me_gmjoesplash16_9_011.update()
me_gmjoesplash16_9_012 = bpy.data.meshes.new('GMJoEsplash16-9.012')
me_gmjoesplash16_9_012.from_pydata([(-0.4911, 0.47, 0.0), (-0.4911, 0.3034, 0.0), (-0.08947, 0.304, 0.0), (-0.08947, 0.47, 0.0)], [], [(0, 1, 2, 3)])
_uv = me_gmjoesplash16_9_012.uv_layers.new(name='UVMap')
_uv.uv.foreach_set('vector', [-3.462e-05, 1.0, -3.542e-05, 0.0, 1.0, 0.002901, 1.0, 1.0])
me_gmjoesplash16_9_012.materials.append(mat_gay)
me_gmjoesplash16_9_012.use_remesh_preserve_volume = False
me_gmjoesplash16_9_012.use_remesh_preserve_attributes = False
me_gmjoesplash16_9_012.use_mirror_vertex_groups = False
me_gmjoesplash16_9_012.update()
me_bg = bpy.data.meshes.new('bg')
me_bg.from_pydata([(-0.8889, -0.5, -0.1), (0.8889, -0.5, -0.1), (-0.8889, 0.5, -0.1), (0.8889, 0.5, -0.1)], [], [(0, 1, 3, 2)])
_uv = me_bg.uv_layers.new(name='UVMap')
_uv.uv.foreach_set('vector', [0.0, 0.0, 1.0, 0.0, 1.0, 1.0, 0.0, 1.0])
me_bg.materials.append(mat_bg)
me_bg.use_remesh_preserve_volume = False
me_bg.use_remesh_preserve_attributes = False
me_bg.use_mirror_vertex_groups = False
me_bg.update()
me_bg_001 = bpy.data.meshes.new('bg.001')
me_bg_001.from_pydata([(-0.8889, -0.5, -0.1), (0.8889, -0.5, -0.1), (-0.8889, 0.5, -0.1), (0.8889, 0.5, -0.1)], [], [(0, 1, 3, 2)])
_uv = me_bg_001.uv_layers.new(name='UVMap')
_uv.uv.foreach_set('vector', [0.0, 0.0, 1.0, 0.0, 1.0, 1.0, 0.0, 1.0])
me_bg_001.materials.append(mat_bg_001)
me_bg_001.use_remesh_preserve_volume = False
me_bg_001.use_remesh_preserve_attributes = False
me_bg_001.use_mirror_vertex_groups = False
me_bg_001.update()
me_cloud1 = bpy.data.meshes.new('cloud1')
me_cloud1.from_pydata([(-3.212, -0.5, 0.0), (3.212, -0.5, 0.0), (-3.212, 0.5, 0.0), (3.212, 0.5, 0.0)], [], [(0, 1, 3, 2)])
_uv = me_cloud1.uv_layers.new(name='UVMap')
_uv.uv.foreach_set('vector', [0.0, 0.0, 1.0, 0.0, 1.0, 1.0, 0.0, 1.0])
me_cloud1.materials.append(mat_cloud1)
me_cloud1.use_remesh_fix_poles = True
me_cloud1.use_remesh_preserve_attributes = False
me_cloud1.use_mirror_vertex_groups = False
me_cloud1.update()
me_cloud3 = bpy.data.meshes.new('cloud3')
me_cloud3.from_pydata([(-2.787, -0.5, 0.0), (2.787, -0.5, 0.0), (-2.787, 0.5, 0.0), (2.787, 0.5, 0.0)], [], [(0, 1, 3, 2)])
_uv = me_cloud3.uv_layers.new(name='UVMap')
_uv.uv.foreach_set('vector', [0.0, 0.0, 1.0, 0.0, 1.0, 1.0, 0.0, 1.0])
me_cloud3.materials.append(mat_cloud3)
me_cloud3.use_remesh_fix_poles = True
me_cloud3.use_remesh_preserve_attributes = False
me_cloud3.use_mirror_vertex_groups = False
me_cloud3.update()
me_cloud2 = bpy.data.meshes.new('cloud2')
me_cloud2.from_pydata([(-2.985, -0.5, 0.0), (2.985, -0.5, 0.0), (-2.985, 0.5, 0.0), (2.985, 0.5, 0.0)], [], [(0, 1, 3, 2)])
_uv = me_cloud2.uv_layers.new(name='UVMap')
_uv.uv.foreach_set('vector', [0.0, 0.0, 1.0, 0.0, 1.0, 1.0, 0.0, 1.0])
me_cloud2.materials.append(mat_cloud2)
me_cloud2.use_remesh_fix_poles = True
me_cloud2.use_remesh_preserve_attributes = False
me_cloud2.use_mirror_vertex_groups = False
me_cloud2.update()
me_cloud5 = bpy.data.meshes.new('cloud5')
me_cloud5.from_pydata([(-3.948, -0.5, 0.0), (3.948, -0.5, 0.0), (-3.948, 0.5, 0.0), (3.948, 0.5, 0.0)], [], [(0, 1, 3, 2)])
_uv = me_cloud5.uv_layers.new(name='UVMap')
_uv.uv.foreach_set('vector', [0.0, 0.0, 1.0, 0.0, 1.0, 1.0, 0.0, 1.0])
me_cloud5.materials.append(mat_cloud5)
me_cloud5.use_remesh_fix_poles = True
me_cloud5.use_remesh_preserve_attributes = False
me_cloud5.use_mirror_vertex_groups = False
me_cloud5.update()
me_cloud3_001 = bpy.data.meshes.new('cloud3.001')
me_cloud3_001.from_pydata([(-2.787, -0.5, 0.0), (2.787, -0.5, 0.0), (-2.787, 0.5, 0.0), (2.787, 0.5, 0.0)], [], [(0, 1, 3, 2)])
_uv = me_cloud3_001.uv_layers.new(name='UVMap')
_uv.uv.foreach_set('vector', [0.0, 0.0, 1.0, 0.0, 1.0, 1.0, 0.0, 1.0])
me_cloud3_001.materials.append(mat_cloud3_001)
me_cloud3_001.use_remesh_fix_poles = True
me_cloud3_001.use_remesh_preserve_attributes = False
me_cloud3_001.use_mirror_vertex_groups = False
me_cloud3_001.update()

# ---- objects
ob_camera = bpy.data.objects.new('Camera', cam_camera)
ob_07_shop = bpy.data.objects.new('07.Shop', me_gmjoesplash16_9_001)
ob_00_anubis = bpy.data.objects.new('00.anubis', me_gmjoesplash16_9_002)
ob_03_of = bpy.data.objects.new('03.of', me_gmjoesplash16_9_004)
ob_02_mummyjackal = bpy.data.objects.new('02.Mummyjackal', me_gmjoesplash16_9_006)
ob_04_egypt = bpy.data.objects.new('04.Egypt', me_gmjoesplash16_9_007)
ob_08_pointer = bpy.data.objects.new('08.Pointer', me_gmjoesplash16_9_009)
ob_05_continue = bpy.data.objects.new('05.Continue', me_gmjoesplash16_9_010)
ob_06_newgame = bpy.data.objects.new('06.NewGame', me_gmjoesplash16_9_011)
ob_01_gay = bpy.data.objects.new('01.Gay', me_gmjoesplash16_9_012)
ob_bg = bpy.data.objects.new('bg', me_bg)
ob_sky = bpy.data.objects.new('sky', me_bg_001)
ob_cloud1 = bpy.data.objects.new('cloud1', me_cloud1)
ob_cloud3 = bpy.data.objects.new('cloud3', me_cloud3)
ob_cloud2 = bpy.data.objects.new('cloud2', me_cloud2)
ob_cloud5 = bpy.data.objects.new('cloud5', me_cloud5)
ob_cloud5_001 = bpy.data.objects.new('cloud5.001', me_cloud5)
ob_cloud3_002 = bpy.data.objects.new('cloud3.002', me_cloud3_001)
ob_cloud1_001 = bpy.data.objects.new('cloud1.001', me_cloud1)
ob_cloud1_002 = bpy.data.objects.new('cloud1.002', me_cloud1)
ob_cloud3_001 = bpy.data.objects.new('cloud3.001', me_cloud3)
ob_empty = bpy.data.objects.new('Empty', None)
ob_empty_001 = bpy.data.objects.new('Empty.001', None)
ob_empty_002 = bpy.data.objects.new('Empty.002', None)
ob_empty_003 = bpy.data.objects.new('Empty.003', None)

# ---- transforms, parenting, visibility, modifiers, constraints
ob_camera.location = (0.001005, -0.0006264, 2.362)
ob_camera.lineart.crease_threshold = 0.0
ob_07_shop.location = (0.08917, -0.1209, 0.0)
ob_07_shop.rotation_euler = (1.571, 0.0, 0.0)
ob_07_shop.visible_shadow = False
ob_07_shop.lineart.crease_threshold = 0.0
ob_00_anubis.location = (-0.59, -0.04822, 0.17)
ob_00_anubis.scale = (0.9036, 0.9036, 0.8858)
ob_00_anubis.visible_shadow = False
ob_00_anubis.lineart.crease_threshold = 0.0
ob_03_of.location = (0.0, 0.2, 0.0)
ob_03_of.visible_shadow = False
ob_03_of.lineart.crease_threshold = 0.0
ob_02_mummyjackal.location = (1.0, 0.0, 0.0)
ob_02_mummyjackal.visible_shadow = False
ob_02_mummyjackal.lineart.crease_threshold = 0.0
ob_04_egypt.location = (0.0, 0.0, 0.0)
ob_04_egypt.scale = (0.0, 0.0, 0.0)
ob_04_egypt.visible_shadow = False
ob_04_egypt.lineart.crease_threshold = 0.0
ob_08_pointer.location = (0.0, 0.0, -0.03)
ob_08_pointer.rotation_euler = (0.0, 1.571, 0.0)
ob_08_pointer.hide_render = True
ob_08_pointer.visible_shadow = False
ob_08_pointer.lineart.crease_threshold = 0.0
ob_05_continue.location = (0.08917, 0.05478, 0.0)
ob_05_continue.rotation_euler = (1.571, 0.0, 0.0)
ob_05_continue.visible_shadow = False
ob_05_continue.lineart.crease_threshold = 0.0
ob_06_newgame.location = (0.08917, -0.03441, 0.0)
ob_06_newgame.rotation_euler = (1.571, 0.0, 0.0)
ob_06_newgame.visible_shadow = False
ob_06_newgame.lineart.crease_threshold = 0.0
ob_01_gay.location = (0.0, 0.0, 0.0)
ob_01_gay.scale = (0.0, 0.0, 0.0)
ob_01_gay.visible_shadow = False
ob_01_gay.lineart.crease_threshold = 0.0
ob_bg.location = (0.0, 0.0, 0.08)
ob_bg.lineart.crease_threshold = 0.0
ob_sky.location = (0.0, 0.0, -0.091)
ob_sky.lineart.crease_threshold = 0.0
ob_cloud1.parent = ob_empty
ob_cloud1.matrix_parent_inverse = Matrix(((1.0, -0.0, 0.0, -0.0), (-0.0, 1.0, -0.0, -0.3), (0.0, -0.0, 1.0, -0.0), (-0.0, 0.0, -0.0, 1.0)))
ob_cloud1.location = (0.4722, 0.344, -0.01998)
ob_cloud1.scale = (0.1233, 0.1659, 0.1659)
ob_cloud1.lineart.crease_threshold = 0.0
ob_cloud3.parent = ob_empty
ob_cloud3.matrix_parent_inverse = Matrix(((1.0, -0.0, 0.0, -0.0), (-0.0, 1.0, -0.0, -0.3), (0.0, -0.0, 1.0, -0.0), (-0.0, 0.0, -0.0, 1.0)))
ob_cloud3.location = (-1.139, 0.3805, -0.01998)
ob_cloud3.scale = (0.1827, 0.1827, 0.1827)
ob_cloud3.lineart.crease_threshold = 0.0
ob_cloud2.parent = ob_empty_001
ob_cloud2.matrix_parent_inverse = Matrix(((1.0, -0.0, 0.0, -0.0), (-0.0, 1.0, -0.0, -0.1), (0.0, -0.0, 1.0, -0.0), (-0.0, 0.0, -0.0, 1.0)))
ob_cloud2.location = (0.7619, 0.04396, -0.01998)
ob_cloud2.scale = (0.125, 0.125, 0.125)
ob_cloud2.lineart.crease_threshold = 0.0
ob_cloud5.parent = ob_empty_001
ob_cloud5.matrix_parent_inverse = Matrix(((1.0, -0.0, 0.0, -0.0), (-0.0, 1.0, -0.0, -0.1), (0.0, -0.0, 1.0, -0.0), (-0.0, 0.0, -0.0, 1.0)))
ob_cloud5.location = (-0.7392, 0.1007, -0.01998)
ob_cloud5.scale = (0.1217, 0.1217, 0.1217)
ob_cloud5.lineart.crease_threshold = 0.0
ob_cloud5_001.parent = ob_empty_002
ob_cloud5_001.matrix_parent_inverse = Matrix(((1.0, -0.0, -0.0, -0.0), (-0.0, 1.0, 0.0, 0.1), (-0.0, -0.0, 1.0, -0.0), (-0.0, 0.0, -0.0, 1.0)))
ob_cloud5_001.location = (-0.4447, -0.099, -0.01998)
ob_cloud5_001.scale = (0.06865, 0.06865, 0.06865)
ob_cloud5_001.lineart.crease_threshold = 0.0
ob_cloud3_002.parent = ob_empty_002
ob_cloud3_002.matrix_parent_inverse = Matrix(((1.0, -0.0, -0.0, -0.0), (-0.0, 1.0, 0.0, 0.1), (-0.0, -0.0, 1.0, -0.0), (-0.0, 0.0, -0.0, 1.0)))
ob_cloud3_002.location = (0.4415, -0.116, -0.01998)
ob_cloud3_002.scale = (0.05002, 0.02973, 0.02973)
ob_cloud3_002.lineart.crease_threshold = 0.0
ob_cloud1_001.parent = ob_empty_003
ob_cloud1_001.matrix_parent_inverse = Matrix(((1.0, -0.0, -0.0, -0.0), (-0.0, 1.0, 0.0, 0.3), (-0.0, -0.0, 1.0, -0.0), (-0.0, 0.0, -0.0, 1.0)))
ob_cloud1_001.location = (0.3482, -0.213, -0.01998)
ob_cloud1_001.scale = (0.04317, 0.04079, 0.05808)
ob_cloud1_001.lineart.crease_threshold = 0.0
ob_cloud1_002.parent = ob_empty_003
ob_cloud1_002.matrix_parent_inverse = Matrix(((1.0, -0.0, -0.0, -0.0), (-0.0, 1.0, 0.0, 0.3), (-0.0, -0.0, 1.0, -0.0), (-0.0, 0.0, -0.0, 1.0)))
ob_cloud1_002.location = (-0.0595, -0.2046, -0.01998)
ob_cloud1_002.scale = (0.03637, 0.03141, 0.04893)
ob_cloud1_002.lineart.crease_threshold = 0.0
ob_cloud3_001.parent = ob_empty_003
ob_cloud3_001.matrix_parent_inverse = Matrix(((1.0, -0.0, -0.0, -0.0), (-0.0, 1.0, 0.0, 0.3), (-0.0, -0.0, 1.0, -0.0), (-0.0, 0.0, -0.0, 1.0)))
ob_cloud3_001.location = (-0.8128, -0.2038, -0.01998)
ob_cloud3_001.scale = (0.05002, 0.02973, 0.02973)
ob_cloud3_001.lineart.crease_threshold = 0.0
ob_empty.location = (0.0, 0.3, 0.0)
ob_empty.empty_display_type = 'SPHERE'
ob_empty.empty_display_size = 0.1
ob_empty.lineart.crease_threshold = 0.0
ob_empty_001.location = (0.0, 0.1, 0.0)
ob_empty_001.empty_display_type = 'SPHERE'
ob_empty_001.empty_display_size = 0.1
ob_empty_001.lineart.crease_threshold = 0.0
ob_empty_002.location = (0.0, -0.1, 0.0)
ob_empty_002.empty_display_type = 'SPHERE'
ob_empty_002.empty_display_size = 0.1
ob_empty_002.lineart.crease_threshold = 0.0
ob_empty_003.location = (0.0, -0.3, 0.0)
ob_empty_003.empty_display_type = 'SPHERE'
ob_empty_003.empty_display_size = 0.1
ob_empty_003.lineart.crease_threshold = 0.0

# ---- collection membership
scene.collection.objects.link(ob_camera)
col_text_anu.objects.link(ob_07_shop)
col_text_anu.objects.link(ob_00_anubis)
col_text_anu.objects.link(ob_03_of)
col_text_anu.objects.link(ob_02_mummyjackal)
col_text_anu.objects.link(ob_04_egypt)
col_text_anu.objects.link(ob_08_pointer)
col_text_anu.objects.link(ob_05_continue)
col_text_anu.objects.link(ob_06_newgame)
col_text_anu.objects.link(ob_01_gay)
col_background.objects.link(ob_bg)
col_background.objects.link(ob_sky)
col_plane_1.objects.link(ob_cloud1)
col_plane_1.objects.link(ob_cloud3)
col_plane_2.objects.link(ob_cloud2)
col_plane_2.objects.link(ob_cloud5)
col_plane_3.objects.link(ob_cloud5_001)
col_plane_3.objects.link(ob_cloud3_002)
col_plane_4.objects.link(ob_cloud1_001)
col_plane_4.objects.link(ob_cloud1_002)
col_plane_4.objects.link(ob_cloud3_001)
col_empty.objects.link(ob_empty)
col_empty.objects.link(ob_empty_001)
col_empty.objects.link(ob_empty_002)
col_empty.objects.link(ob_empty_003)

# ---- scene / render settings (as saved in the file)
scene.camera = ob_camera
scene.frame_start = 1; scene.frame_end = 120; scene.frame_set(1)
scene.render.engine = 'BLENDER_EEVEE_NEXT'
scene.render.image_settings.file_format = 'FFMPEG'
scene.render.motion_blur_shutter = 1.0
scene.cycles.use_denoising = False
scene.cycles.samples = 128
scene.cycles.sampling_pattern = 'TABULATED_SOBOL'
scene.cycles.use_adaptive_sampling = False
scene.cycles.use_light_tree = False
scene.view_settings.view_transform = 'Standard'
bpy.context.view_layer.update()

# ---- added for rendering (the .blend has no usable light): sun
light_auto_sun = bpy.data.lights.new('AutoSun', 'SUN')
light_auto_sun.energy = 3.0
light_auto_sun.angle = 0.0523599
ob_auto_sun = bpy.data.objects.new('AutoSun', light_auto_sun)
scene.collection.objects.link(ob_auto_sun)
ob_auto_sun.rotation_euler = (0.872665, 0.174533, 0.523599)
bpy.context.view_layer.update()
